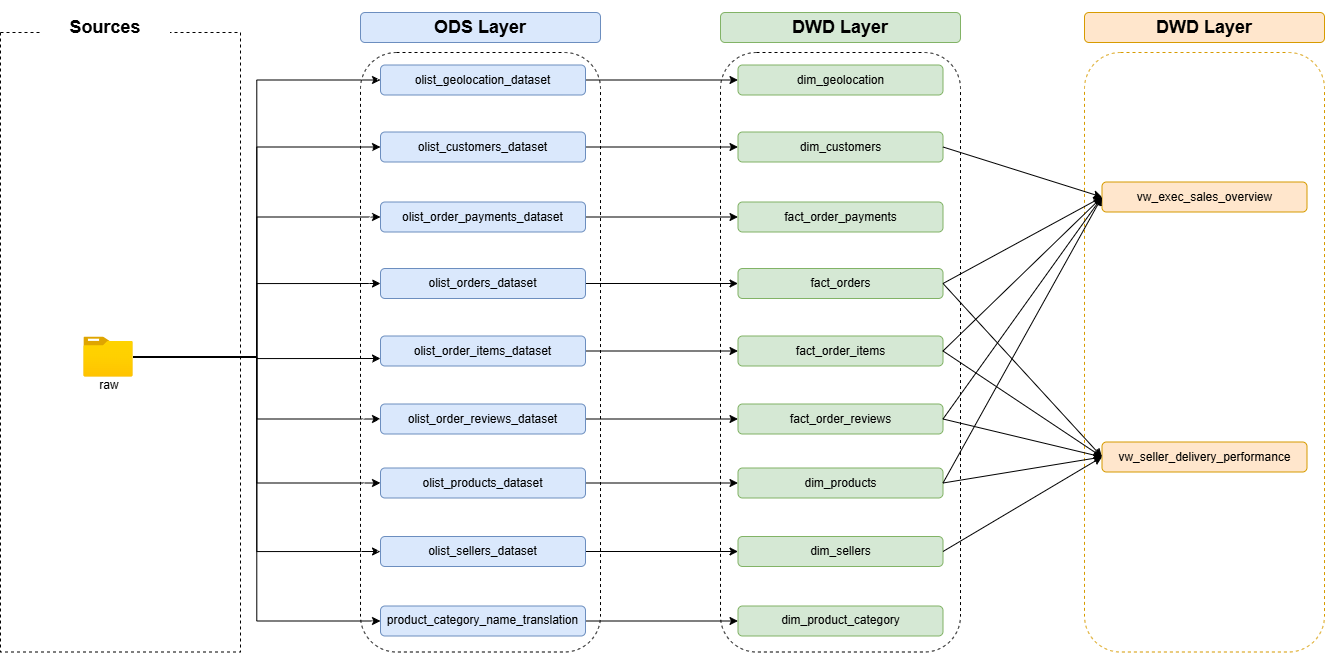

The diagram above was exported from draw.io. Its source (the exported page's mxGraphModel, read from the mxfile embedded in the PNG):
<mxGraphModel dx="3058" dy="927" grid="1" gridSize="10" guides="1" tooltips="1" connect="1" arrows="1" fold="1" page="1" pageScale="1" pageWidth="827" pageHeight="1169" math="0" shadow="0">
  <root>
    <mxCell id="0" />
    <mxCell id="1" parent="0" />
    <mxCell id="VJwP3vN7AHTxGIVtgMTw-2" parent="1" style="rounded=0;whiteSpace=wrap;html=1;fillStyle=dashed;dashed=1;" value="" vertex="1">
      <mxGeometry height="619.5" width="240" x="-1630" y="60.5" as="geometry" />
    </mxCell>
    <mxCell id="VJwP3vN7AHTxGIVtgMTw-3" parent="1" style="text;html=1;whiteSpace=wrap;strokeColor=none;fillColor=default;align=center;verticalAlign=middle;rounded=0;fontSize=15;fontStyle=1" value="&lt;font style=&quot;font-size: 18px;&quot;&gt;Sources&lt;/font&gt;" vertex="1">
      <mxGeometry height="55" width="130" x="-1590" y="28" as="geometry" />
    </mxCell>
    <mxCell id="7zUPNtqsKsm2K8ggUC6O-3" edge="1" parent="1" source="VJwP3vN7AHTxGIVtgMTw-4" style="edgeStyle=orthogonalEdgeStyle;rounded=0;orthogonalLoop=1;jettySize=auto;html=1;entryX=0;entryY=0.75;entryDx=0;entryDy=0;" target="VJwP3vN7AHTxGIVtgMTw-10">
      <mxGeometry relative="1" as="geometry" />
    </mxCell>
    <mxCell id="7zUPNtqsKsm2K8ggUC6O-4" edge="1" parent="1" source="VJwP3vN7AHTxGIVtgMTw-4" style="edgeStyle=orthogonalEdgeStyle;rounded=0;orthogonalLoop=1;jettySize=auto;html=1;entryX=0;entryY=0.5;entryDx=0;entryDy=0;" target="VJwP3vN7AHTxGIVtgMTw-8">
      <mxGeometry relative="1" as="geometry" />
    </mxCell>
    <mxCell id="7zUPNtqsKsm2K8ggUC6O-7" edge="1" parent="1" source="VJwP3vN7AHTxGIVtgMTw-4" style="edgeStyle=orthogonalEdgeStyle;rounded=0;orthogonalLoop=1;jettySize=auto;html=1;entryX=0;entryY=0.5;entryDx=0;entryDy=0;" target="VJwP3vN7AHTxGIVtgMTw-15">
      <mxGeometry relative="1" as="geometry" />
    </mxCell>
    <mxCell id="7zUPNtqsKsm2K8ggUC6O-8" edge="1" parent="1" source="VJwP3vN7AHTxGIVtgMTw-4" style="edgeStyle=orthogonalEdgeStyle;rounded=0;orthogonalLoop=1;jettySize=auto;html=1;entryX=0;entryY=0.5;entryDx=0;entryDy=0;" target="VJwP3vN7AHTxGIVtgMTw-7">
      <mxGeometry relative="1" as="geometry" />
    </mxCell>
    <mxCell id="7zUPNtqsKsm2K8ggUC6O-9" edge="1" parent="1" source="VJwP3vN7AHTxGIVtgMTw-4" style="edgeStyle=orthogonalEdgeStyle;rounded=0;orthogonalLoop=1;jettySize=auto;html=1;entryX=0;entryY=0.5;entryDx=0;entryDy=0;" target="VJwP3vN7AHTxGIVtgMTw-11">
      <mxGeometry relative="1" as="geometry" />
    </mxCell>
    <mxCell id="7zUPNtqsKsm2K8ggUC6O-10" edge="1" parent="1" source="VJwP3vN7AHTxGIVtgMTw-4" style="edgeStyle=orthogonalEdgeStyle;rounded=0;orthogonalLoop=1;jettySize=auto;html=1;entryX=0;entryY=0.5;entryDx=0;entryDy=0;" target="VJwP3vN7AHTxGIVtgMTw-9">
      <mxGeometry relative="1" as="geometry" />
    </mxCell>
    <mxCell id="7zUPNtqsKsm2K8ggUC6O-11" edge="1" parent="1" source="VJwP3vN7AHTxGIVtgMTw-4" style="edgeStyle=orthogonalEdgeStyle;rounded=0;orthogonalLoop=1;jettySize=auto;html=1;entryX=0;entryY=0.5;entryDx=0;entryDy=0;" target="VJwP3vN7AHTxGIVtgMTw-12">
      <mxGeometry relative="1" as="geometry" />
    </mxCell>
    <mxCell id="7zUPNtqsKsm2K8ggUC6O-12" edge="1" parent="1" source="VJwP3vN7AHTxGIVtgMTw-4" style="edgeStyle=orthogonalEdgeStyle;rounded=0;orthogonalLoop=1;jettySize=auto;html=1;entryX=0;entryY=0.5;entryDx=0;entryDy=0;" target="VJwP3vN7AHTxGIVtgMTw-13">
      <mxGeometry relative="1" as="geometry" />
    </mxCell>
    <mxCell id="7zUPNtqsKsm2K8ggUC6O-13" edge="1" parent="1" source="VJwP3vN7AHTxGIVtgMTw-4" style="edgeStyle=orthogonalEdgeStyle;rounded=0;orthogonalLoop=1;jettySize=auto;html=1;entryX=0;entryY=0.5;entryDx=0;entryDy=0;" target="VJwP3vN7AHTxGIVtgMTw-14">
      <mxGeometry relative="1" as="geometry" />
    </mxCell>
    <mxCell id="VJwP3vN7AHTxGIVtgMTw-4" parent="1" style="image;aspect=fixed;html=1;points=[];align=center;fontSize=12;image=img/lib/azure2/general/Folder_Blank.svg;" value="" vertex="1">
      <mxGeometry height="40" width="49.29" x="-1546.6499999999999" y="365" as="geometry" />
    </mxCell>
    <mxCell id="VJwP3vN7AHTxGIVtgMTw-5" parent="1" style="text;html=1;whiteSpace=wrap;strokeColor=none;fillColor=none;align=center;verticalAlign=middle;rounded=0;" value="raw" vertex="1">
      <mxGeometry height="30" width="60" x="-1551.36" y="398" as="geometry" />
    </mxCell>
    <mxCell id="VJwP3vN7AHTxGIVtgMTw-6" parent="1" style="rounded=1;whiteSpace=wrap;html=1;fillStyle=dashed;dashed=1;" value="" vertex="1">
      <mxGeometry height="599.5" width="240" x="-1270" y="80.5" as="geometry" />
    </mxCell>
    <mxCell id="l1hbrCPwEcnowuSTbffX-27" edge="1" parent="1" source="VJwP3vN7AHTxGIVtgMTw-7" style="edgeStyle=orthogonalEdgeStyle;rounded=0;orthogonalLoop=1;jettySize=auto;html=1;" target="VJwP3vN7AHTxGIVtgMTw-18">
      <mxGeometry relative="1" as="geometry" />
    </mxCell>
    <mxCell id="VJwP3vN7AHTxGIVtgMTw-7" parent="1" style="rounded=1;whiteSpace=wrap;html=1;fillColor=#dae8fc;strokeColor=#6c8ebf;" value="olist_customers_dataset" vertex="1">
      <mxGeometry height="30" width="205" x="-1250" y="160" as="geometry" />
    </mxCell>
    <mxCell id="l1hbrCPwEcnowuSTbffX-26" edge="1" parent="1" source="VJwP3vN7AHTxGIVtgMTw-8" style="edgeStyle=orthogonalEdgeStyle;rounded=0;orthogonalLoop=1;jettySize=auto;html=1;entryX=0;entryY=0.5;entryDx=0;entryDy=0;" target="VJwP3vN7AHTxGIVtgMTw-19">
      <mxGeometry relative="1" as="geometry" />
    </mxCell>
    <mxCell id="VJwP3vN7AHTxGIVtgMTw-8" parent="1" style="rounded=1;whiteSpace=wrap;html=1;fillColor=#dae8fc;strokeColor=#6c8ebf;" value="olist_geolocation_dataset" vertex="1">
      <mxGeometry height="30" width="205" x="-1250" y="93" as="geometry" />
    </mxCell>
    <mxCell id="l1hbrCPwEcnowuSTbffX-29" edge="1" parent="1" source="VJwP3vN7AHTxGIVtgMTw-9" style="edgeStyle=orthogonalEdgeStyle;rounded=0;orthogonalLoop=1;jettySize=auto;html=1;entryX=0;entryY=0.5;entryDx=0;entryDy=0;" target="VJwP3vN7AHTxGIVtgMTw-20">
      <mxGeometry relative="1" as="geometry" />
    </mxCell>
    <mxCell id="VJwP3vN7AHTxGIVtgMTw-9" parent="1" style="rounded=1;whiteSpace=wrap;html=1;fillColor=#dae8fc;strokeColor=#6c8ebf;" value="olist_orders_dataset" vertex="1">
      <mxGeometry height="30" width="205" x="-1250" y="296.5" as="geometry" />
    </mxCell>
    <mxCell id="l1hbrCPwEcnowuSTbffX-30" edge="1" parent="1" source="VJwP3vN7AHTxGIVtgMTw-10" style="edgeStyle=orthogonalEdgeStyle;rounded=0;orthogonalLoop=1;jettySize=auto;html=1;entryX=0;entryY=0.5;entryDx=0;entryDy=0;" target="VJwP3vN7AHTxGIVtgMTw-21">
      <mxGeometry relative="1" as="geometry" />
    </mxCell>
    <mxCell id="VJwP3vN7AHTxGIVtgMTw-10" parent="1" style="rounded=1;whiteSpace=wrap;html=1;fillColor=#dae8fc;strokeColor=#6c8ebf;" value="olist_order_items_dataset" vertex="1">
      <mxGeometry height="30" width="205" x="-1250" y="364" as="geometry" />
    </mxCell>
    <mxCell id="l1hbrCPwEcnowuSTbffX-28" edge="1" parent="1" source="VJwP3vN7AHTxGIVtgMTw-11" style="edgeStyle=orthogonalEdgeStyle;rounded=0;orthogonalLoop=1;jettySize=auto;html=1;entryX=0;entryY=0.5;entryDx=0;entryDy=0;" target="VJwP3vN7AHTxGIVtgMTw-22">
      <mxGeometry relative="1" as="geometry" />
    </mxCell>
    <mxCell id="VJwP3vN7AHTxGIVtgMTw-11" parent="1" style="rounded=1;whiteSpace=wrap;html=1;fillColor=#dae8fc;strokeColor=#6c8ebf;" value="olist_order_payments_dataset" vertex="1">
      <mxGeometry height="30" width="205" x="-1250" y="230" as="geometry" />
    </mxCell>
    <mxCell id="l1hbrCPwEcnowuSTbffX-31" edge="1" parent="1" source="VJwP3vN7AHTxGIVtgMTw-12" style="edgeStyle=orthogonalEdgeStyle;rounded=0;orthogonalLoop=1;jettySize=auto;html=1;entryX=0;entryY=0.5;entryDx=0;entryDy=0;" target="VJwP3vN7AHTxGIVtgMTw-23">
      <mxGeometry relative="1" as="geometry" />
    </mxCell>
    <mxCell id="VJwP3vN7AHTxGIVtgMTw-12" parent="1" style="rounded=1;whiteSpace=wrap;html=1;fillColor=#dae8fc;strokeColor=#6c8ebf;" value="olist_order_reviews_dataset" vertex="1">
      <mxGeometry height="30" width="205" x="-1250" y="432" as="geometry" />
    </mxCell>
    <mxCell id="l1hbrCPwEcnowuSTbffX-32" edge="1" parent="1" source="VJwP3vN7AHTxGIVtgMTw-13" style="edgeStyle=orthogonalEdgeStyle;rounded=0;orthogonalLoop=1;jettySize=auto;html=1;entryX=0;entryY=0.5;entryDx=0;entryDy=0;" target="VJwP3vN7AHTxGIVtgMTw-24">
      <mxGeometry relative="1" as="geometry" />
    </mxCell>
    <mxCell id="VJwP3vN7AHTxGIVtgMTw-13" parent="1" style="rounded=1;whiteSpace=wrap;html=1;fillColor=#dae8fc;strokeColor=#6c8ebf;" value="olist_products_dataset" vertex="1">
      <mxGeometry height="30" width="205" x="-1250" y="496" as="geometry" />
    </mxCell>
    <mxCell id="l1hbrCPwEcnowuSTbffX-33" edge="1" parent="1" source="VJwP3vN7AHTxGIVtgMTw-14" style="edgeStyle=orthogonalEdgeStyle;rounded=0;orthogonalLoop=1;jettySize=auto;html=1;entryX=0;entryY=0.5;entryDx=0;entryDy=0;" target="VJwP3vN7AHTxGIVtgMTw-25">
      <mxGeometry relative="1" as="geometry" />
    </mxCell>
    <mxCell id="VJwP3vN7AHTxGIVtgMTw-14" parent="1" style="rounded=1;whiteSpace=wrap;html=1;fillColor=#dae8fc;strokeColor=#6c8ebf;" value="olist_sellers_dataset" vertex="1">
      <mxGeometry height="30" width="205" x="-1250" y="564.5" as="geometry" />
    </mxCell>
    <mxCell id="l1hbrCPwEcnowuSTbffX-34" edge="1" parent="1" source="VJwP3vN7AHTxGIVtgMTw-15" style="edgeStyle=orthogonalEdgeStyle;rounded=0;orthogonalLoop=1;jettySize=auto;html=1;" target="VJwP3vN7AHTxGIVtgMTw-26">
      <mxGeometry relative="1" as="geometry" />
    </mxCell>
    <mxCell id="VJwP3vN7AHTxGIVtgMTw-15" parent="1" style="rounded=1;whiteSpace=wrap;html=1;fillColor=#dae8fc;strokeColor=#6c8ebf;" value="product_category_name_translation" vertex="1">
      <mxGeometry height="30" width="205" x="-1250" y="634" as="geometry" />
    </mxCell>
    <mxCell id="VJwP3vN7AHTxGIVtgMTw-16" parent="1" style="rounded=1;whiteSpace=wrap;html=1;fillColor=#dae8fc;strokeColor=#6c8ebf;" value="&lt;b&gt;&lt;font style=&quot;font-size: 18px;&quot;&gt;ODS Layer&lt;/font&gt;&lt;/b&gt;" vertex="1">
      <mxGeometry height="30" width="240" x="-1270" y="40.5" as="geometry" />
    </mxCell>
    <mxCell id="VJwP3vN7AHTxGIVtgMTw-17" parent="1" style="rounded=1;whiteSpace=wrap;html=1;fillStyle=dashed;fillColor=none;dashed=1;" value="" vertex="1">
      <mxGeometry height="599.5" width="240" x="-910" y="80.5" as="geometry" />
    </mxCell>
    <mxCell id="VJwP3vN7AHTxGIVtgMTw-18" parent="1" style="rounded=1;whiteSpace=wrap;html=1;fillColor=#d5e8d4;strokeColor=#82b366;" value="dim_customers" vertex="1">
      <mxGeometry height="30" width="205" x="-892.5" y="160" as="geometry" />
    </mxCell>
    <mxCell id="VJwP3vN7AHTxGIVtgMTw-19" parent="1" style="rounded=1;whiteSpace=wrap;html=1;fillColor=#d5e8d4;strokeColor=#82b366;" value="dim_geolocation" vertex="1">
      <mxGeometry height="30" width="205" x="-892.5" y="93" as="geometry" />
    </mxCell>
    <mxCell id="VJwP3vN7AHTxGIVtgMTw-20" parent="1" style="rounded=1;whiteSpace=wrap;html=1;fillColor=#d5e8d4;strokeColor=#82b366;" value="fact_orders" vertex="1">
      <mxGeometry height="30" width="205" x="-892.5" y="296.5" as="geometry" />
    </mxCell>
    <mxCell id="VJwP3vN7AHTxGIVtgMTw-21" parent="1" style="rounded=1;whiteSpace=wrap;html=1;fillColor=#d5e8d4;strokeColor=#82b366;" value="fact_order_items" vertex="1">
      <mxGeometry height="30" width="205" x="-892.5" y="364" as="geometry" />
    </mxCell>
    <mxCell id="VJwP3vN7AHTxGIVtgMTw-22" parent="1" style="rounded=1;whiteSpace=wrap;html=1;fillColor=#d5e8d4;strokeColor=#82b366;" value="fact_order_payments" vertex="1">
      <mxGeometry height="30" width="205" x="-892.5" y="230" as="geometry" />
    </mxCell>
    <mxCell id="VJwP3vN7AHTxGIVtgMTw-23" parent="1" style="rounded=1;whiteSpace=wrap;html=1;fillColor=#d5e8d4;strokeColor=#82b366;" value="fact_order_reviews" vertex="1">
      <mxGeometry height="30" width="205" x="-892.5" y="432" as="geometry" />
    </mxCell>
    <mxCell id="VJwP3vN7AHTxGIVtgMTw-24" parent="1" style="rounded=1;whiteSpace=wrap;html=1;fillColor=#d5e8d4;strokeColor=#82b366;" value="dim_products" vertex="1">
      <mxGeometry height="30" width="205" x="-892.5" y="496" as="geometry" />
    </mxCell>
    <mxCell id="VJwP3vN7AHTxGIVtgMTw-25" parent="1" style="rounded=1;whiteSpace=wrap;html=1;fillColor=#d5e8d4;strokeColor=#82b366;" value="dim_sellers" vertex="1">
      <mxGeometry height="30" width="205" x="-892.5" y="564.5" as="geometry" />
    </mxCell>
    <mxCell id="VJwP3vN7AHTxGIVtgMTw-26" parent="1" style="rounded=1;whiteSpace=wrap;html=1;fillColor=#d5e8d4;strokeColor=#82b366;" value="dim_product_category" vertex="1">
      <mxGeometry height="30" width="205" x="-892.5" y="634" as="geometry" />
    </mxCell>
    <mxCell id="VJwP3vN7AHTxGIVtgMTw-27" parent="1" style="rounded=1;whiteSpace=wrap;html=1;fillColor=#d5e8d4;strokeColor=#82b366;" value="&lt;b&gt;&lt;font style=&quot;font-size: 18px;&quot;&gt;DWD Layer&lt;/font&gt;&lt;/b&gt;" vertex="1">
      <mxGeometry height="30" width="240" x="-910" y="40.5" as="geometry" />
    </mxCell>
    <mxCell id="8I_o5_0oz03nWDBXEHar-78" edge="1" parent="1" source="VJwP3vN7AHTxGIVtgMTw-15" style="edgeStyle=orthogonalEdgeStyle;rounded=0;orthogonalLoop=1;jettySize=auto;html=1;innerLoopWaypoints=1;exitX=0.5;exitY=1;exitDx=0;exitDy=0;" target="VJwP3vN7AHTxGIVtgMTw-15">
      <mxGeometry relative="1" as="geometry" />
    </mxCell>
    <mxCell id="7zUPNtqsKsm2K8ggUC6O-16" parent="1" style="rounded=1;whiteSpace=wrap;html=1;fillStyle=dashed;fillColor=none;dashed=1;strokeColor=#d79b00;" value="" vertex="1">
      <mxGeometry height="599.5" width="240" x="-546" y="80.5" as="geometry" />
    </mxCell>
    <mxCell id="7zUPNtqsKsm2K8ggUC6O-17" parent="1" style="rounded=1;whiteSpace=wrap;html=1;fillColor=#ffe6cc;strokeColor=#d79b00;" value="vw_seller_delivery_performance" vertex="1">
      <mxGeometry height="30" width="205" x="-528.5" y="470" as="geometry" />
    </mxCell>
    <mxCell id="7zUPNtqsKsm2K8ggUC6O-18" parent="1" style="rounded=1;whiteSpace=wrap;html=1;fillColor=#ffe6cc;strokeColor=#d79b00;" value="vw_exec_sales_overview" vertex="1">
      <mxGeometry height="30" width="205" x="-528.5" y="210" as="geometry" />
    </mxCell>
    <mxCell id="7zUPNtqsKsm2K8ggUC6O-26" parent="1" style="rounded=1;whiteSpace=wrap;html=1;fillColor=#ffe6cc;strokeColor=#d79b00;" value="&lt;b&gt;&lt;font style=&quot;font-size: 18px;&quot;&gt;DWD Layer&lt;/font&gt;&lt;/b&gt;" vertex="1">
      <mxGeometry height="30" width="240" x="-546" y="40.5" as="geometry" />
    </mxCell>
    <mxCell id="7zUPNtqsKsm2K8ggUC6O-27" edge="1" parent="1" source="VJwP3vN7AHTxGIVtgMTw-20" style="endArrow=classic;html=1;rounded=0;exitX=1;exitY=0.5;exitDx=0;exitDy=0;entryX=0;entryY=0.5;entryDx=0;entryDy=0;" target="7zUPNtqsKsm2K8ggUC6O-18" value="">
      <mxGeometry height="50" relative="1" width="50" as="geometry">
        <mxPoint x="-630" y="200" as="sourcePoint" />
        <mxPoint x="-580" y="150" as="targetPoint" />
      </mxGeometry>
    </mxCell>
    <mxCell id="7zUPNtqsKsm2K8ggUC6O-28" edge="1" parent="1" source="VJwP3vN7AHTxGIVtgMTw-21" style="endArrow=classic;html=1;rounded=0;exitX=1;exitY=0.5;exitDx=0;exitDy=0;entryX=0;entryY=0.5;entryDx=0;entryDy=0;" target="7zUPNtqsKsm2K8ggUC6O-18" value="">
      <mxGeometry height="50" relative="1" width="50" as="geometry">
        <mxPoint x="-630" y="360" as="sourcePoint" />
        <mxPoint x="-580" y="310" as="targetPoint" />
      </mxGeometry>
    </mxCell>
    <mxCell id="7zUPNtqsKsm2K8ggUC6O-29" edge="1" parent="1" source="VJwP3vN7AHTxGIVtgMTw-18" style="endArrow=classic;html=1;rounded=0;exitX=1;exitY=0.5;exitDx=0;exitDy=0;entryX=0;entryY=0.5;entryDx=0;entryDy=0;" target="7zUPNtqsKsm2K8ggUC6O-18" value="">
      <mxGeometry height="50" relative="1" width="50" as="geometry">
        <mxPoint x="-630" y="150" as="sourcePoint" />
        <mxPoint x="-580" y="100" as="targetPoint" />
      </mxGeometry>
    </mxCell>
    <mxCell id="7zUPNtqsKsm2K8ggUC6O-30" edge="1" parent="1" source="VJwP3vN7AHTxGIVtgMTw-24" style="endArrow=classic;html=1;rounded=0;exitX=1;exitY=0.5;exitDx=0;exitDy=0;entryX=0;entryY=0.5;entryDx=0;entryDy=0;" target="7zUPNtqsKsm2K8ggUC6O-18" value="">
      <mxGeometry height="50" relative="1" width="50" as="geometry">
        <mxPoint x="-640" y="450" as="sourcePoint" />
        <mxPoint x="-560" y="250" as="targetPoint" />
      </mxGeometry>
    </mxCell>
    <mxCell id="7zUPNtqsKsm2K8ggUC6O-31" edge="1" parent="1" source="VJwP3vN7AHTxGIVtgMTw-23" style="endArrow=classic;html=1;rounded=0;exitX=1;exitY=0.5;exitDx=0;exitDy=0;entryX=0;entryY=0.5;entryDx=0;entryDy=0;" target="7zUPNtqsKsm2K8ggUC6O-18" value="">
      <mxGeometry height="50" relative="1" width="50" as="geometry">
        <mxPoint x="-660" y="390" as="sourcePoint" />
        <mxPoint x="-610" y="340" as="targetPoint" />
      </mxGeometry>
    </mxCell>
    <mxCell id="7zUPNtqsKsm2K8ggUC6O-32" edge="1" parent="1" source="VJwP3vN7AHTxGIVtgMTw-20" style="endArrow=classic;html=1;rounded=0;exitX=1;exitY=0.5;exitDx=0;exitDy=0;entryX=0;entryY=0.5;entryDx=0;entryDy=0;" target="7zUPNtqsKsm2K8ggUC6O-17" value="">
      <mxGeometry height="50" relative="1" width="50" as="geometry">
        <mxPoint x="-460" y="430" as="sourcePoint" />
        <mxPoint x="-410" y="380" as="targetPoint" />
      </mxGeometry>
    </mxCell>
    <mxCell id="7zUPNtqsKsm2K8ggUC6O-33" edge="1" parent="1" source="VJwP3vN7AHTxGIVtgMTw-25" style="endArrow=classic;html=1;rounded=0;exitX=1;exitY=0.5;exitDx=0;exitDy=0;entryX=0;entryY=0.5;entryDx=0;entryDy=0;" target="7zUPNtqsKsm2K8ggUC6O-17" value="">
      <mxGeometry height="50" relative="1" width="50" as="geometry">
        <mxPoint x="-630" y="580" as="sourcePoint" />
        <mxPoint x="-580" y="530" as="targetPoint" />
      </mxGeometry>
    </mxCell>
    <mxCell id="7zUPNtqsKsm2K8ggUC6O-34" edge="1" parent="1" source="VJwP3vN7AHTxGIVtgMTw-24" style="endArrow=classic;html=1;rounded=0;exitX=1;exitY=0.5;exitDx=0;exitDy=0;entryX=0;entryY=0.5;entryDx=0;entryDy=0;" target="7zUPNtqsKsm2K8ggUC6O-17" value="">
      <mxGeometry height="50" relative="1" width="50" as="geometry">
        <mxPoint x="-630" y="520" as="sourcePoint" />
        <mxPoint x="-530" y="480" as="targetPoint" />
      </mxGeometry>
    </mxCell>
    <mxCell id="7zUPNtqsKsm2K8ggUC6O-35" edge="1" parent="1" source="VJwP3vN7AHTxGIVtgMTw-21" style="endArrow=classic;html=1;rounded=0;exitX=1;exitY=0.5;exitDx=0;exitDy=0;entryX=0;entryY=0.5;entryDx=0;entryDy=0;" target="7zUPNtqsKsm2K8ggUC6O-17" value="">
      <mxGeometry height="50" relative="1" width="50" as="geometry">
        <mxPoint x="-590" y="460" as="sourcePoint" />
        <mxPoint x="-540" y="410" as="targetPoint" />
      </mxGeometry>
    </mxCell>
    <mxCell id="7zUPNtqsKsm2K8ggUC6O-36" edge="1" parent="1" source="VJwP3vN7AHTxGIVtgMTw-23" style="endArrow=classic;html=1;rounded=0;exitX=1;exitY=0.5;exitDx=0;exitDy=0;entryX=0;entryY=0.5;entryDx=0;entryDy=0;" target="7zUPNtqsKsm2K8ggUC6O-17" value="">
      <mxGeometry height="50" relative="1" width="50" as="geometry">
        <mxPoint x="-580" y="460" as="sourcePoint" />
        <mxPoint x="-530" y="410" as="targetPoint" />
      </mxGeometry>
    </mxCell>
  </root>
</mxGraphModel>